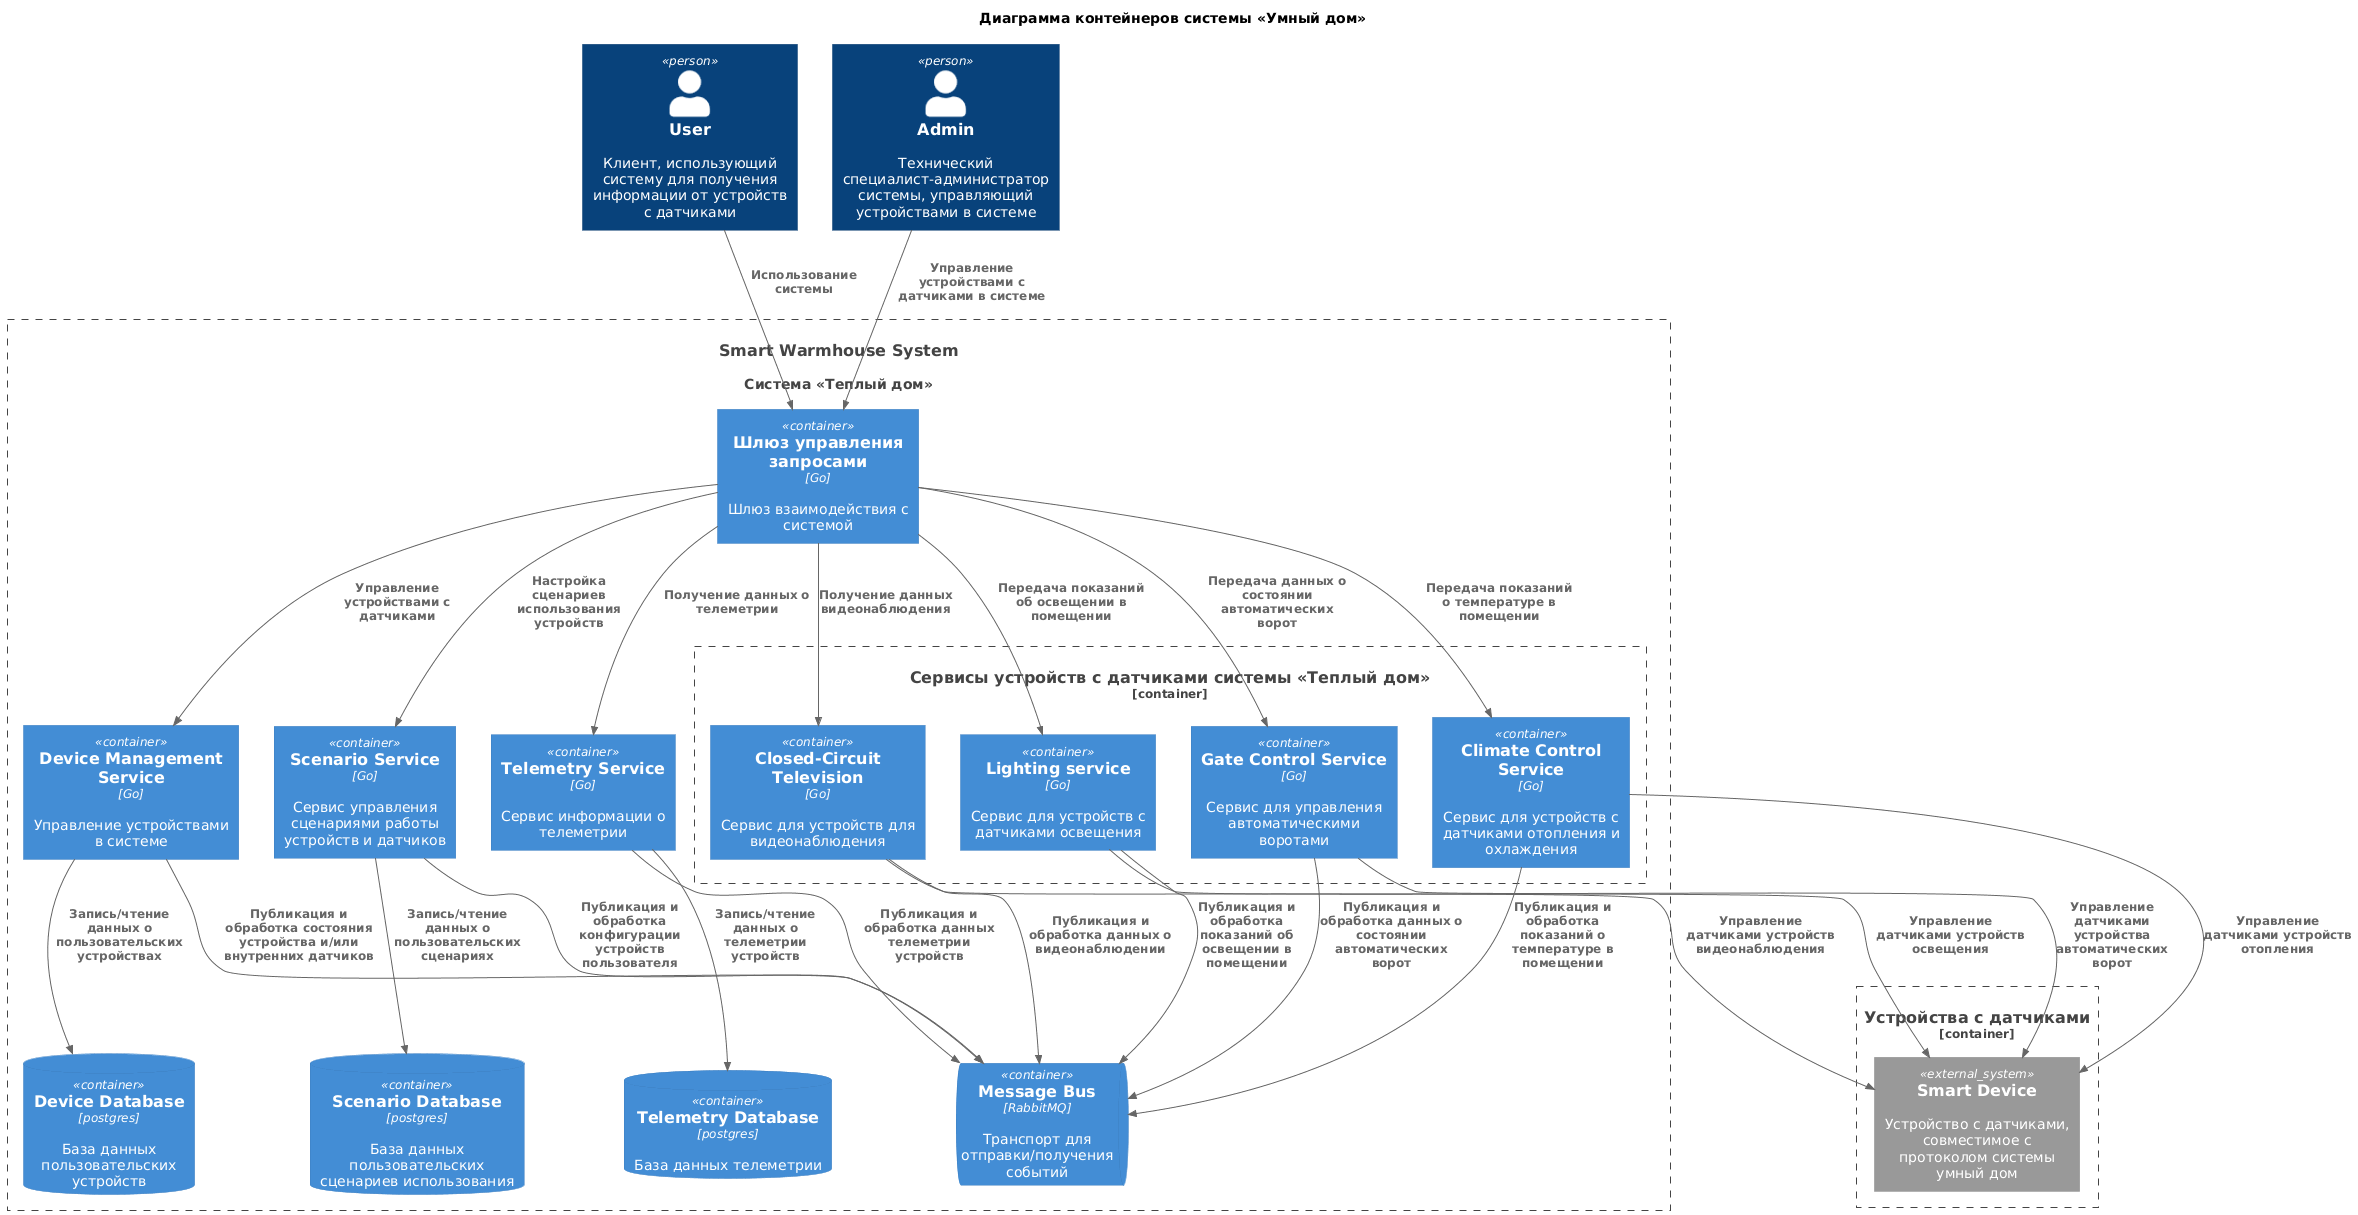

The diagram above was rendered by PlantUML. Its source (embedded in the PNG):
@startuml
title Диаграмма контейнеров системы «Умный дом»

top to bottom direction

!includeurl https://raw.githubusercontent.com/RicardoNiepel/C4-PlantUML/master/C4_Component.puml

Person(user, "User", "Клиент, использующий систему для получения информации от устройств с датчиками")
Person(admin, "Admin", "Технический специалист-администратор системы, управляющий устройствами в системе")

System(WHSystem, "Smart Warmhouse System", "Система «Теплый дом»")

Container_Boundary(WHSystem, "Система «Теплый дом»") {
    Container(apiGateway, "Шлюз управления запросами", "Go", "Шлюз взаимодействия с системой")

    Container(DeviceService, "Device Management Service", "Go", "Управление устройствами в системе")
    Container(ScenarioService, "Scenario Service", "Go", "Сервис управления сценариями работы устройств и датчиков")
    Container(TelemetryService, "Telemetry Service", "Go", "Сервис информации о телеметрии")

    Container_Boundary(WHSystemService, "Сервисы устройств с датчиками системы «Теплый дом»") {
        Container(ClimateControlService, "Climate Control Service", "Go", "Сервис для устройств с датчиками отопления и охлаждения")
        Container(LightingService, "Lighting service", "Go", "Сервис для устройств с датчиками освещения")
        Container(CCTVService, "Closed-Circuit Television", "Go", "Сервис для устройств для видеонаблюдения")
        Container(GateControlService, "Gate Control Service", "Go", "Сервис для управления автоматическими воротами")
    }

    ContainerDb(DeviceDb, "Device Database", "postgres", "База данных пользовательских устройств")
    ContainerDb(ScenarioDb, "Scenario Database", "postgres", "База данных пользовательских сценариев использования")
    ContainerDb(TelemetryDb, "Telemetry Database", "postgres", "База данных телеметрии")

    ContainerQueue(MessageBus, "Message Bus", "RabbitMQ", "Транспорт для отправки/получения событий")
}

Container_Boundary(Device, "Устройства с датчиками") {
    System_Ext(smartDevice, "Smart Device", "Устройство с датчиками, совместимое с протоколом системы умный дом")
}

Rel(user, apiGateway, "Использование системы")
Rel(admin, apiGateway, "Управление устройствами с датчиками в системе")

Rel(apiGateway, DeviceService, "Управление устройствами с датчиками")
Rel(apiGateway, ScenarioService, "Настройка сценариев использования устройств")
Rel(apiGateway, TelemetryService, "Получение данных о телеметрии")

Rel(apiGateway, ClimateControlService, "Передача показаний о температуре в помещении")
Rel(apiGateway, LightingService, "Передача показаний об освещении в помещении")
Rel(apiGateway, CCTVService, "Получение данных видеонаблюдения")
Rel(apiGateway, GateControlService, "Передача данных о состоянии автоматических ворот")

Rel(DeviceService, MessageBus, "Публикация и обработка состояния устройства и/или внутренних датчиков")
Rel(ScenarioService, MessageBus, "Публикация и обработка конфигурации устройств пользователя")
Rel(TelemetryService, MessageBus, "Публикация и обработка данных телеметрии устройств")

Rel(ClimateControlService, MessageBus, "Публикация и обработка показаний о температуре в помещении")
Rel(LightingService, MessageBus, "Публикация и обработка показаний об освещении в помещении")
Rel(CCTVService, MessageBus, "Публикация и обработка данных о видеонаблюдении")
Rel(GateControlService, MessageBus, "Публикация и обработка данных о состоянии автоматических ворот")

Rel(ClimateControlService, smartDevice, "Управление датчиками устройств отопления")
Rel(LightingService, smartDevice, "Управление датчиками устройств освещения")
Rel(CCTVService, smartDevice, "Управление датчиками устройств видеонаблюдения")
Rel(GateControlService, smartDevice, "Управление датчиками устройства автоматических ворот")

Rel(DeviceService, DeviceDb, "Запись/чтение данных о пользовательских устройствах")
Rel(ScenarioService, ScenarioDb, "Запись/чтение данных о пользовательских сценариях")
Rel(TelemetryService, TelemetryDb, "Запись/чтение данных о телеметрии устройств")
@enduml